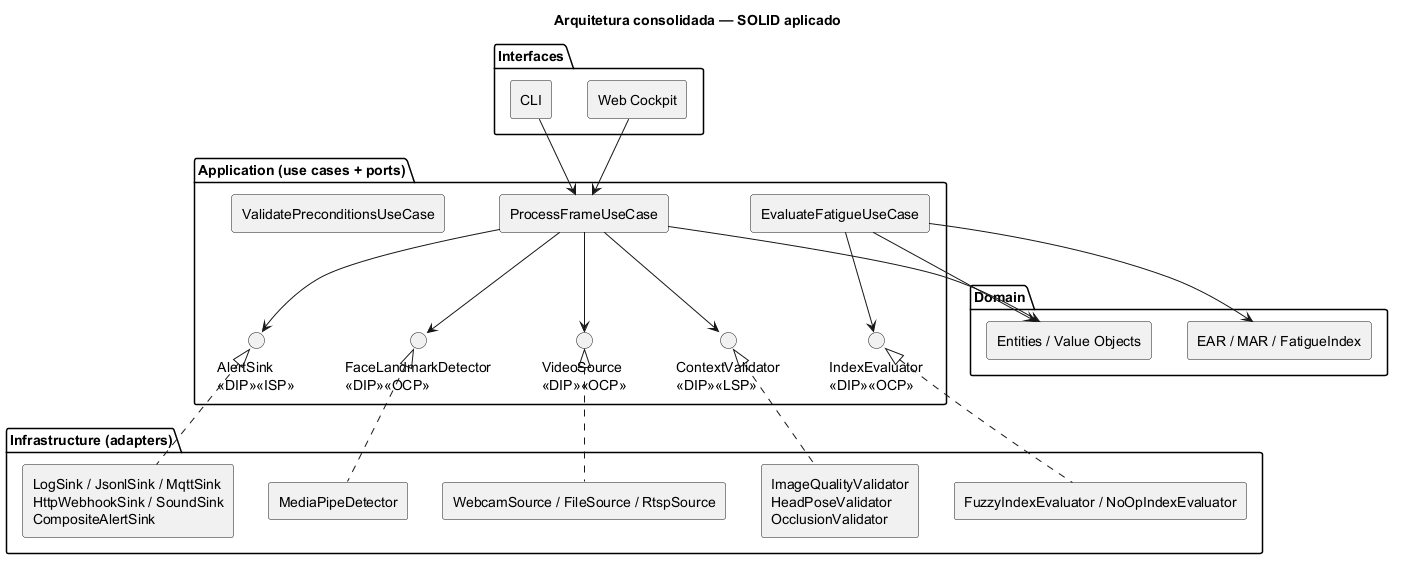

The diagram above was rendered by PlantUML. Its source (embedded in the PNG):
@startuml
title Arquitetura consolidada — SOLID aplicado

skinparam componentStyle rectangle
skinparam shadowing false
skinparam defaultFontName "Helvetica"

package "Interfaces" {
  [Web Cockpit] as WEB
  [CLI] as CLI
}

package "Application (use cases + ports)" {
  [ProcessFrameUseCase] as UC1
  [EvaluateFatigueUseCase] as UC2
  [ValidatePreconditionsUseCase] as UC3
  interface "FaceLandmarkDetector\n«DIP»«OCP»" as PD
  interface "VideoSource\n«DIP»«OCP»" as PV
  interface "ContextValidator\n«DIP»«LSP»" as PC
  interface "IndexEvaluator\n«DIP»«OCP»" as PI
  interface "AlertSink\n«DIP»«ISP»" as PA
}

package "Domain" {
  [Entities / Value Objects] as DOM
  [EAR / MAR / FatigueIndex] as METR
}

package "Infrastructure (adapters)" {
  [MediaPipeDetector] as ADET
  [WebcamSource / FileSource / RtspSource] as AVS
  [ImageQualityValidator\nHeadPoseValidator\nOcclusionValidator] as AVAL
  [FuzzyIndexEvaluator / NoOpIndexEvaluator] as AIE
  [LogSink / JsonlSink / MqttSink\nHttpWebhookSink / SoundSink\nCompositeAlertSink] as ASINK
}

WEB --> UC1
CLI --> UC1
UC1 --> PV
UC1 --> PD
UC1 --> PC
UC1 --> PA
UC2 --> PI
UC1 --> DOM
UC2 --> DOM
UC2 --> METR

PD <|.. ADET
PV <|.. AVS
PC <|.. AVAL
PI <|.. AIE
PA <|.. ASINK

@enduml